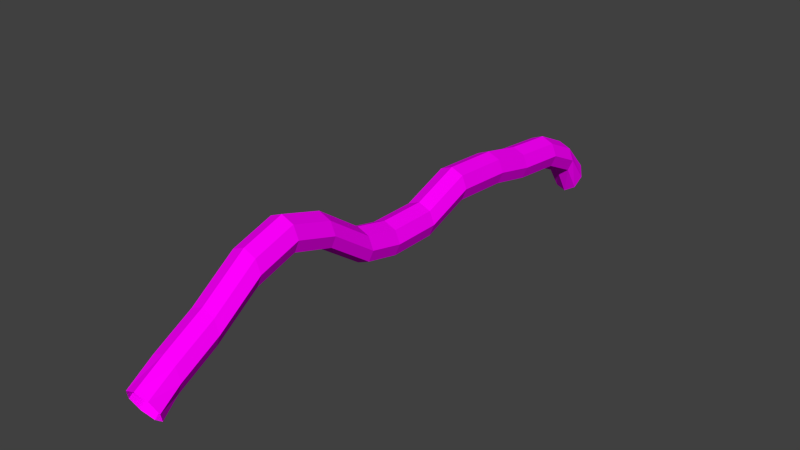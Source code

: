 # Source: Root_2.blend  (saved by Blender 2.76.0; exported with 4.5.12 LTS)
import bpy
from mathutils import Matrix  # noqa: F401  (used for matrix-valued properties, if any)

bpy.ops.wm.read_factory_settings(use_empty=True)
scene = bpy.context.scene
scene.name = 'Scene'

# ---- collections
col_collection_1 = bpy.data.collections.new('Collection 1'); scene.collection.children.link(col_collection_1)

# ---- images (referenced by path relative to the original .blend; pixels are not part of the script)
import os
ASSET_DIR = os.environ.get("B2B_ASSET_DIR", "")  # directory of the original .blend (textures are referenced by path, not embedded)
HERE = os.path.dirname(os.path.abspath(__file__))  # packed textures are extracted next to this script under _unpacked/

def load_image(name, relpath, width, height, colorspace="sRGB"):
    """Load a texture the original file referenced (path relative to the .blend, or extracted next to this script)."""
    p = next((c for c in (os.path.join(HERE, relpath), os.path.join(ASSET_DIR, relpath)) if relpath and os.path.exists(c)), "")
    if p:
        img = bpy.data.images.load(p, check_existing=True)
        img.name = name
    else:  # same state as the original file: an image datablock whose file is absent (Cycles renders it pink)
        img = bpy.data.images.new(name, width, height)
        img.source = "FILE"
        img.filepath = "//" + (relpath or name)
    img.colorspace_settings.name = colorspace
    return img
img_tree_bark_2_png = load_image('Tree_Bark_2.png', 'Tree_Bark_2.png', 1024, 1024, 'sRGB')

# ---- materials (node trees are filled in below, after node groups)
mat_root_2_mat = bpy.data.materials.new('root_2_mat')
mat_root_2_mat.alpha_threshold = 0.0
mat_root_2_mat.roughness = 0.5
mat_root_2_mat.line_color = (0.0, 0.0, 0.0, 1.0)

# ---- material node trees
mat_root_2_mat.use_nodes = True; mat_root_2_mat.node_tree.nodes.clear()
_N = mat_root_2_mat.node_tree.nodes; _L = mat_root_2_mat.node_tree.links
n0 = _N.new('ShaderNodeOutputMaterial'); n0.name = 'Material Output'; n0.location = (300, 300)
n1 = _N.new('ShaderNodeBsdfDiffuse'); n1.name = 'Diffuse BSDF'; n1.location = (10, 300)
n2 = _N.new('ShaderNodeTexImage'); n2.name = 'Image Texture'; n2.location = (-180, 300)
n2.width = 140
n2.image = img_tree_bark_2_png
_L.new(n1.outputs[0], n0.inputs[0])
_L.new(n2.outputs[0], n1.inputs[0])
n0.is_active_output = True

# ---- world
world_world = bpy.data.worlds.new('World'); scene.world = world_world
world_world.color = (0.05088, 0.05088, 0.05088)
world_world.use_sun_shadow = False
world_world.sun_shadow_jitter_overblur = 0.0
world_world.cycles.sampling_method = 'MANUAL'
world_world.cycles.sample_map_resolution = 256

# ---- meshes
me_cylinder_001 = bpy.data.meshes.new('Cylinder.001')
me_cylinder_001.from_pydata([(-3.62e-08, 0.306, 0.306), (-3.62e-08, -0.306, 0.4503), (0.2164, 0.306, 0.2164), (0.2164, -0.306, 0.3607), (0.306, 0.306, -5.974e-08), (0.306, -0.306, 0.1443), (0.2164, 0.306, -0.2164), (0.2164, -0.306, -0.07201), (-6.295e-08, 0.306, -0.306), (-6.295e-08, -0.306, -0.1616), (-0.2164, 0.306, -0.2164), (-0.2164, -0.306, -0.07201), (-0.306, 0.306, -4.151e-08), (-0.306, -0.306, 0.1443), (-0.2164, 0.306, 0.2164), (-0.2164, -0.306, 0.3607), (0.2164, -1.103, 0.9241), (-3.62e-08, -1.103, 1.014), (0.306, -1.103, 0.7077), (0.2164, -1.103, 0.4914), (-6.295e-08, -1.103, 0.4018), (-0.2164, -1.103, 0.4914), (-0.306, -1.103, 0.7077), (-0.2164, -1.103, 0.9241), (0.2164, -1.829, 1.15), (-3.62e-08, -1.829, 1.24), (0.306, -1.829, 0.9337), (0.2164, -1.829, 0.7174), (-6.295e-08, -1.829, 0.6277), (-0.2164, -1.829, 0.7174), (-0.306, -1.829, 0.9337), (-0.2164, -1.829, 1.15), (0.2164, -2.547, 0.9273), (-8.566e-08, -2.547, 1.017), (0.306, -2.547, 0.7109), (0.2164, -2.547, 0.4946), (-1.124e-07, -2.547, 0.4049), (-0.2164, -2.547, 0.4946), (-0.306, -2.547, 0.7109), (-0.2164, -2.547, 0.9273), (0.2164, -3.325, 0.3725), (-8.566e-08, -3.325, 0.4621), (0.306, -3.325, 0.1562), (0.2164, -3.325, -0.06019), (-1.124e-07, -3.325, -0.1498), (-0.2164, -3.325, -0.06019), (-0.306, -3.325, 0.1562), (-0.2164, -3.325, 0.3725), (0.2164, -4.011, -0.002207), (-8.566e-08, -4.011, 0.08741), (0.306, -4.011, -0.2186), (0.2164, -4.011, -0.4349), (-1.124e-07, -4.011, -0.5245), (-0.2164, -4.011, -0.4349), (-0.306, -4.011, -0.2186), (-0.2164, -4.011, -0.002207), (-3.62e-08, 1.148, 0.306), (0.2164, 1.148, 0.2164), (0.306, 1.148, -1.071e-07), (0.2164, 1.148, -0.2164), (-6.295e-08, 1.148, -0.306), (-0.2164, 1.148, -0.2164), (-0.306, 1.148, -8.888e-08), (-0.2164, 1.148, 0.2164), (-3.62e-08, 1.984, 0.6257), (0.2164, 1.984, 0.5361), (0.306, 1.984, 0.3197), (0.2164, 1.984, 0.1034), (-6.295e-08, 1.984, 0.01378), (-0.2164, 1.984, 0.1034), (-0.306, 1.984, 0.3197), (-0.2164, 1.984, 0.5361), (-3.62e-08, 3.003, 0.5604), (0.2164, 3.003, 0.4708), (0.306, 3.003, 0.2544), (0.2164, 3.003, 0.03806), (-6.295e-08, 3.003, -0.05156), (-0.2164, 3.003, 0.03806), (-0.306, 3.003, 0.2544), (-0.2164, 3.003, 0.4708), (-3.62e-08, 3.749, 0.3974), (0.2164, 3.749, 0.3078), (0.306, 3.749, 0.09146), (0.2164, 3.749, -0.1249), (-6.295e-08, 3.749, -0.2145), (-0.2164, 3.749, -0.1249), (-0.306, 3.749, 0.09146), (-0.2164, 3.749, 0.3078), (0.2081, -4.476, -0.2971), (-0.01126, -4.517, -0.226), (0.3055, -4.386, -0.4903), (0.224, -4.301, -0.6926), (0.01126, -4.27, -0.7854), (-0.2081, -4.311, -0.7144), (-0.3055, -4.401, -0.5212), (-0.224, -4.486, -0.3189), (-3.62e-08, 4.669, 0.306), (0.2164, 4.669, 0.2164), (0.306, 4.669, -2.012e-07), (0.2164, 4.669, -0.2164), (-6.295e-08, 4.669, -0.306), (-0.2164, 4.669, -0.2164), (-0.306, 4.669, -1.83e-07), (-0.2164, 4.669, 0.2164), (-3.62e-08, 5.277, 0.01508), (0.2164, 5.277, -0.07454), (0.306, 5.277, -0.2909), (0.2164, 5.277, -0.5072), (-6.295e-08, 5.277, -0.5969), (-0.2164, 5.277, -0.5072), (-0.306, 5.277, -0.2909), (-0.2164, 5.277, -0.07454), (-0.03004, 5.868, -0.5675), (0.189, 5.791, -0.5969), (0.2974, 5.657, -0.7552), (0.2315, 5.544, -0.9497), (0.03004, 5.519, -1.066), (-0.189, 5.597, -1.037), (-0.2974, 5.731, -0.8787), (-0.2315, 5.844, -0.6842)], [], [(0, 1, 3, 2), (2, 3, 5, 4), (4, 5, 7, 6), (6, 7, 9, 8), (8, 9, 11, 10), (10, 11, 13, 12), (9, 7, 19, 20), (14, 15, 1, 0), (12, 13, 15, 14), (14, 0, 56, 63), (17, 23, 31, 25), (15, 13, 22, 23), (5, 3, 16, 18), (11, 9, 20, 21), (1, 15, 23, 17), (3, 1, 17, 16), (7, 5, 18, 19), (13, 11, 21, 22), (29, 28, 36, 37), (22, 21, 29, 30), (20, 19, 27, 28), (18, 16, 24, 26), (23, 22, 30, 31), (21, 20, 28, 29), (19, 18, 26, 27), (16, 17, 25, 24), (39, 38, 46, 47), (27, 26, 34, 35), (24, 25, 33, 32), (25, 31, 39, 33), (30, 29, 37, 38), (28, 27, 35, 36), (26, 24, 32, 34), (31, 30, 38, 39), (46, 45, 53, 54), (37, 36, 44, 45), (35, 34, 42, 43), (32, 33, 41, 40), (33, 39, 47, 41), (38, 37, 45, 46), (36, 35, 43, 44), (34, 32, 40, 42), (48, 49, 89, 88), (44, 43, 51, 52), (42, 40, 48, 50), (47, 46, 54, 55), (45, 44, 52, 53), (43, 42, 50, 51), (40, 41, 49, 48), (41, 47, 55, 49), (62, 63, 71, 70), (0, 2, 57, 56), (4, 6, 59, 58), (10, 12, 62, 61), (6, 8, 60, 59), (12, 14, 63, 62), (2, 4, 58, 57), (8, 10, 61, 60), (65, 66, 74, 73), (60, 61, 69, 68), (58, 59, 67, 66), (56, 57, 65, 64), (63, 56, 64, 71), (61, 62, 70, 69), (59, 60, 68, 67), (57, 58, 66, 65), (79, 72, 80, 87), (70, 71, 79, 78), (68, 69, 77, 76), (66, 67, 75, 74), (64, 65, 73, 72), (71, 64, 72, 79), (69, 70, 78, 77), (67, 68, 76, 75), (82, 83, 99, 98), (77, 78, 86, 85), (75, 76, 84, 83), (73, 74, 82, 81), (78, 79, 87, 86), (76, 77, 85, 84), (74, 75, 83, 82), (72, 73, 81, 80), (49, 55, 95, 89), (54, 53, 93, 94), (52, 51, 91, 92), (50, 48, 88, 90), (55, 54, 94, 95), (53, 52, 92, 93), (51, 50, 90, 91), (99, 100, 108, 107), (80, 81, 97, 96), (87, 80, 96, 103), (85, 86, 102, 101), (83, 84, 100, 99), (81, 82, 98, 97), (86, 87, 103, 102), (84, 85, 101, 100), (111, 104, 112, 119), (97, 98, 106, 105), (102, 103, 111, 110), (100, 101, 109, 108), (98, 99, 107, 106), (96, 97, 105, 104), (103, 96, 104, 111), (101, 102, 110, 109), (109, 110, 118, 117), (107, 108, 116, 115), (105, 106, 114, 113), (110, 111, 119, 118), (108, 109, 117, 116), (106, 107, 115, 114), (104, 105, 113, 112)])
_uv = me_cylinder_001.uv_layers.new(name='UVMap')
_uv.uv.foreach_set('vector', [0.4929, 0.4786, 0.4226, 0.4793, 0.4256, 0.4536, 0.4938, 0.4539, 0.4938, 0.4539, 0.4256, 0.4536, 0.4336, 0.4308, 0.4964, 0.4302, 0.4964, 0.4302, 0.4336, 0.4308, 0.4404, 0.4095, 0.4988, 0.4074, 0.4988, 0.4074, 0.4404, 0.4095, 0.4418, 0.3872, 0.4995, 0.3853, 0.5009, 0.573, 0.4428, 0.5716, 0.4413, 0.5492, 0.5, 0.5511, 0.5, 0.5511, 0.4413, 0.5492, 0.4342, 0.5278, 0.4974, 0.5278, 0.4418, 0.3872, 0.4404, 0.4095, 0.3464, 0.423, 0.348, 0.4002, 0.4944, 0.5035, 0.4259, 0.5051, 0.4226, 0.4793, 0.4929, 0.4786, 0.4974, 0.5278, 0.4342, 0.5278, 0.4259, 0.5051, 0.4944, 0.5035, 0.4944, 0.5035, 0.4929, 0.4786, 0.5844, 0.4787, 0.5836, 0.5037, 0.3296, 0.4798, 0.3324, 0.4983, 0.2768, 0.4959, 0.2768, 0.4801, 0.4259, 0.5051, 0.4342, 0.5278, 0.3395, 0.5166, 0.3324, 0.4983, 0.4336, 0.4308, 0.4256, 0.4536, 0.3322, 0.4613, 0.3392, 0.4429, 0.4413, 0.5492, 0.4428, 0.5716, 0.3487, 0.5593, 0.3469, 0.5365, 0.4226, 0.4793, 0.4259, 0.5051, 0.3324, 0.4983, 0.3296, 0.4798, 0.4256, 0.4536, 0.4226, 0.4793, 0.3296, 0.4798, 0.3322, 0.4613, 0.4404, 0.4095, 0.4336, 0.4308, 0.3392, 0.4429, 0.3464, 0.423, 0.4342, 0.5278, 0.4413, 0.5492, 0.3469, 0.5365, 0.3395, 0.5166, 0.2764, 0.5333, 0.276, 0.5548, 0.2043, 0.5557, 0.2078, 0.534, 0.3395, 0.5166, 0.3469, 0.5365, 0.2764, 0.5333, 0.2767, 0.5134, 0.348, 0.4002, 0.3464, 0.423, 0.276, 0.4268, 0.2754, 0.4053, 0.3392, 0.4429, 0.3322, 0.4613, 0.2767, 0.4642, 0.2764, 0.4467, 0.3324, 0.4983, 0.3395, 0.5166, 0.2767, 0.5134, 0.2768, 0.4959, 0.3469, 0.5365, 0.3487, 0.5593, 0.276, 0.5548, 0.2764, 0.5333, 0.3464, 0.423, 0.3392, 0.4429, 0.2764, 0.4467, 0.276, 0.4268, 0.3322, 0.4613, 0.3296, 0.4798, 0.2768, 0.4801, 0.2767, 0.4642, 0.2233, 0.4981, 0.216, 0.5155, 0.133, 0.5183, 0.1438, 0.5009, 0.276, 0.4268, 0.2764, 0.4467, 0.2157, 0.4451, 0.2073, 0.4267, 0.2767, 0.4642, 0.2768, 0.4801, 0.2259, 0.4803, 0.2231, 0.4624, 0.2768, 0.4801, 0.2768, 0.4959, 0.2233, 0.4981, 0.2259, 0.4803, 0.2767, 0.5134, 0.2764, 0.5333, 0.2078, 0.534, 0.216, 0.5155, 0.2754, 0.4053, 0.276, 0.4268, 0.2073, 0.4267, 0.2037, 0.405, 0.2764, 0.4467, 0.2767, 0.4642, 0.2231, 0.4624, 0.2157, 0.4451, 0.2768, 0.4959, 0.2767, 0.5134, 0.216, 0.5155, 0.2233, 0.4981, 0.133, 0.5183, 0.1214, 0.5351, 0.06066, 0.5144, 0.07539, 0.5055, 0.2078, 0.534, 0.2043, 0.5557, 0.1136, 0.5555, 0.1214, 0.5351, 0.2073, 0.4267, 0.2157, 0.4451, 0.1325, 0.4431, 0.1206, 0.4264, 0.2231, 0.4624, 0.2259, 0.4803, 0.1479, 0.4807, 0.1435, 0.4604, 0.2259, 0.4803, 0.2233, 0.4981, 0.1438, 0.5009, 0.1479, 0.4807, 0.216, 0.5155, 0.2078, 0.534, 0.1214, 0.5351, 0.133, 0.5183, 0.2037, 0.405, 0.2073, 0.4267, 0.1206, 0.4264, 0.1127, 0.4059, 0.2157, 0.4451, 0.2231, 0.4624, 0.1435, 0.4604, 0.1325, 0.4431, 0.08509, 0.4675, 0.08905, 0.4811, 0.06217, 0.4816, 0.06123, 0.4745, 0.1127, 0.4059, 0.1206, 0.4264, 0.05928, 0.4479, 0.03644, 0.4345, 0.1325, 0.4431, 0.1435, 0.4604, 0.08509, 0.4675, 0.07469, 0.4568, 0.1438, 0.5009, 0.133, 0.5183, 0.07539, 0.5055, 0.08539, 0.4948, 0.1214, 0.5351, 0.1136, 0.5555, 0.03837, 0.5277, 0.06066, 0.5144, 0.1206, 0.4264, 0.1325, 0.4431, 0.07469, 0.4568, 0.05928, 0.4479, 0.1435, 0.4604, 0.1479, 0.4807, 0.08905, 0.4811, 0.08509, 0.4675, 0.1479, 0.4807, 0.1438, 0.5009, 0.08539, 0.4948, 0.08905, 0.4811, 0.581, 0.5271, 0.5836, 0.5037, 0.6668, 0.4967, 0.6648, 0.5162, 0.4929, 0.4786, 0.4938, 0.4539, 0.5831, 0.4536, 0.5844, 0.4787, 0.4964, 0.4302, 0.4988, 0.4074, 0.5779, 0.4073, 0.5801, 0.4297, 0.5, 0.5511, 0.4974, 0.5278, 0.581, 0.5271, 0.579, 0.5492, 0.4988, 0.4074, 0.4995, 0.3853, 0.578, 0.3853, 0.5779, 0.4073, 0.4974, 0.5278, 0.4944, 0.5035, 0.5836, 0.5037, 0.581, 0.5271, 0.4938, 0.4539, 0.4964, 0.4302, 0.5801, 0.4297, 0.5831, 0.4536, 0.5009, 0.573, 0.5, 0.5511, 0.579, 0.5492, 0.5793, 0.5713, 0.6667, 0.4595, 0.6644, 0.44, 0.7531, 0.438, 0.7507, 0.458, 0.5793, 0.5713, 0.579, 0.5492, 0.6628, 0.5373, 0.6629, 0.5593, 0.5801, 0.4297, 0.5779, 0.4073, 0.6622, 0.4188, 0.6644, 0.44, 0.5844, 0.4787, 0.5831, 0.4536, 0.6667, 0.4595, 0.6676, 0.4781, 0.5836, 0.5037, 0.5844, 0.4787, 0.6676, 0.4781, 0.6668, 0.4967, 0.579, 0.5492, 0.581, 0.5271, 0.6648, 0.5162, 0.6628, 0.5373, 0.5779, 0.4073, 0.578, 0.3853, 0.6622, 0.3967, 0.6622, 0.4188, 0.5831, 0.4536, 0.5801, 0.4297, 0.6644, 0.44, 0.6667, 0.4595, 0.7508, 0.4976, 0.7497, 0.4778, 0.8151, 0.4778, 0.8164, 0.4985, 0.6648, 0.5162, 0.6668, 0.4967, 0.7508, 0.4976, 0.7533, 0.5175, 0.6629, 0.5593, 0.6628, 0.5373, 0.7558, 0.5379, 0.7569, 0.5594, 0.6644, 0.44, 0.6622, 0.4188, 0.7555, 0.4176, 0.7531, 0.438, 0.6676, 0.4781, 0.6667, 0.4595, 0.7507, 0.458, 0.7497, 0.4778, 0.6668, 0.4967, 0.6676, 0.4781, 0.7497, 0.4778, 0.7508, 0.4976, 0.6628, 0.5373, 0.6648, 0.5162, 0.7533, 0.5175, 0.7558, 0.5379, 0.6622, 0.4188, 0.6622, 0.3967, 0.7565, 0.396, 0.7555, 0.4176, 0.8201, 0.4366, 0.8243, 0.4165, 0.9034, 0.4297, 0.8946, 0.4465, 0.7558, 0.5379, 0.7533, 0.5175, 0.82, 0.5188, 0.8242, 0.5387, 0.7555, 0.4176, 0.7565, 0.396, 0.8271, 0.3956, 0.8243, 0.4165, 0.7507, 0.458, 0.7531, 0.438, 0.8201, 0.4366, 0.8164, 0.457, 0.7533, 0.5175, 0.7508, 0.4976, 0.8164, 0.4985, 0.82, 0.5188, 0.7569, 0.5594, 0.7558, 0.5379, 0.8242, 0.5387, 0.8271, 0.5593, 0.7531, 0.438, 0.7555, 0.4176, 0.8243, 0.4165, 0.8201, 0.4366, 0.7497, 0.4778, 0.7507, 0.458, 0.8164, 0.457, 0.8151, 0.4778, 0.08905, 0.4811, 0.08539, 0.4948, 0.06101, 0.4886, 0.06217, 0.4816, 0.07539, 0.5055, 0.06066, 0.5144, 0.04512, 0.4922, 0.05521, 0.4925, 0.03644, 0.4345, 0.05928, 0.4479, 0.0446, 0.4704, 0.02219, 0.4815, 0.07469, 0.4568, 0.08509, 0.4675, 0.06123, 0.4745, 0.05523, 0.4701, 0.08539, 0.4948, 0.07539, 0.5055, 0.05521, 0.4925, 0.06101, 0.4886, 0.06066, 0.5144, 0.03837, 0.5277, 0.02219, 0.4815, 0.04512, 0.4922, 0.05928, 0.4479, 0.07469, 0.4568, 0.05523, 0.4701, 0.0446, 0.4704, 0.9034, 0.4297, 0.9114, 0.4104, 0.9719, 0.4384, 0.9529, 0.4507, 0.8151, 0.4778, 0.8164, 0.457, 0.888, 0.4624, 0.8856, 0.4783, 0.8164, 0.4985, 0.8151, 0.4778, 0.8856, 0.4783, 0.8876, 0.4941, 0.8242, 0.5387, 0.82, 0.5188, 0.8937, 0.5098, 0.9019, 0.5261, 0.8243, 0.4165, 0.8271, 0.3956, 0.9114, 0.4104, 0.9034, 0.4297, 0.8164, 0.457, 0.8201, 0.4366, 0.8946, 0.4465, 0.888, 0.4624, 0.82, 0.5188, 0.8164, 0.4985, 0.8876, 0.4941, 0.8937, 0.5098, 0.8271, 0.5593, 0.8242, 0.5387, 0.9019, 0.5261, 0.9094, 0.5444, 0.9277, 0.492, 0.9247, 0.4792, 0.9572, 0.481, 0.9588, 0.4861, 0.888, 0.4624, 0.8946, 0.4465, 0.9386, 0.4575, 0.9287, 0.4666, 0.8937, 0.5098, 0.8876, 0.4941, 0.9277, 0.492, 0.9364, 0.5008, 0.9094, 0.5444, 0.9019, 0.5261, 0.9482, 0.5071, 0.9638, 0.5185, 0.8946, 0.4465, 0.9034, 0.4297, 0.9529, 0.4507, 0.9386, 0.4575, 0.8856, 0.4783, 0.888, 0.4624, 0.9287, 0.4666, 0.9247, 0.4792, 0.8876, 0.4941, 0.8856, 0.4783, 0.9247, 0.4792, 0.9277, 0.492, 0.9019, 0.5261, 0.8937, 0.5098, 0.9364, 0.5008, 0.9482, 0.5071, 0.9482, 0.5071, 0.9364, 0.5008, 0.9629, 0.4893, 0.97, 0.4884, 0.9529, 0.4507, 0.9719, 0.4384, 0.9778, 0.4814, 0.9723, 0.4716, 0.9287, 0.4666, 0.9386, 0.4575, 0.9642, 0.4709, 0.9588, 0.4751, 0.9364, 0.5008, 0.9277, 0.492, 0.9588, 0.4861, 0.9629, 0.4893, 0.9638, 0.5185, 0.9482, 0.5071, 0.97, 0.4884, 0.9778, 0.4814, 0.9386, 0.4575, 0.9529, 0.4507, 0.9723, 0.4716, 0.9642, 0.4709, 0.9247, 0.4792, 0.9287, 0.4666, 0.9588, 0.4751, 0.9572, 0.481])
me_cylinder_001.materials.append(mat_root_2_mat)
me_cylinder_001.use_remesh_preserve_volume = False
me_cylinder_001.use_remesh_preserve_attributes = False
me_cylinder_001.use_mirror_vertex_groups = False
me_cylinder_001.update()

# ---- objects
ob_cylinder = bpy.data.objects.new('Cylinder', me_cylinder_001)

# ---- transforms, parenting, visibility, modifiers, constraints
ob_cylinder.location = (0.0, 0.0, 0.0)
ob_cylinder.lineart.crease_threshold = 0.0

# ---- collection membership
col_collection_1.objects.link(ob_cylinder)

# ---- scene / render settings (as saved in the file)
scene.frame_start = 1; scene.frame_end = 250; scene.frame_set(1)
scene.render.engine = 'CYCLES'
scene.render.resolution_percentage = 50
scene.render.dither_intensity = 0.0
scene.cycles.use_denoising = False
scene.cycles.samples = 10
scene.cycles.sampling_pattern = 'TABULATED_SOBOL'
scene.cycles.light_sampling_threshold = 0.0
scene.cycles.use_adaptive_sampling = False
scene.cycles.use_light_tree = False
scene.cycles.blur_glossy = 0.0
scene.cycles.pixel_filter_type = 'GAUSSIAN'
scene.cycles.sample_clamp_indirect = 0.0
scene.view_settings.view_transform = 'Standard'
bpy.context.view_layer.update()

# ---- added for rendering (the .blend has no active camera and no usable light): camera, sun
cam_auto = bpy.data.cameras.new('AutoCamera')
cam_auto.lens = 50.0
cam_auto.sensor_width = 36.0
cam_auto.clip_end = 1000.0
ob_auto_camera = bpy.data.objects.new('AutoCamera', cam_auto)
scene.collection.objects.link(ob_auto_camera)
ob_auto_camera.location = (9.85931, -11.1555, 7.97408)
ob_auto_camera.rotation_euler = (1.09748, -7.21219e-08, 0.694738)
scene.camera = ob_auto_camera
light_auto_sun = bpy.data.lights.new('AutoSun', 'SUN')
light_auto_sun.energy = 3.0
light_auto_sun.angle = 0.0523599
ob_auto_sun = bpy.data.objects.new('AutoSun', light_auto_sun)
scene.collection.objects.link(ob_auto_sun)
ob_auto_sun.rotation_euler = (0.872665, 0.174533, 0.523599)
bpy.context.view_layer.update()
